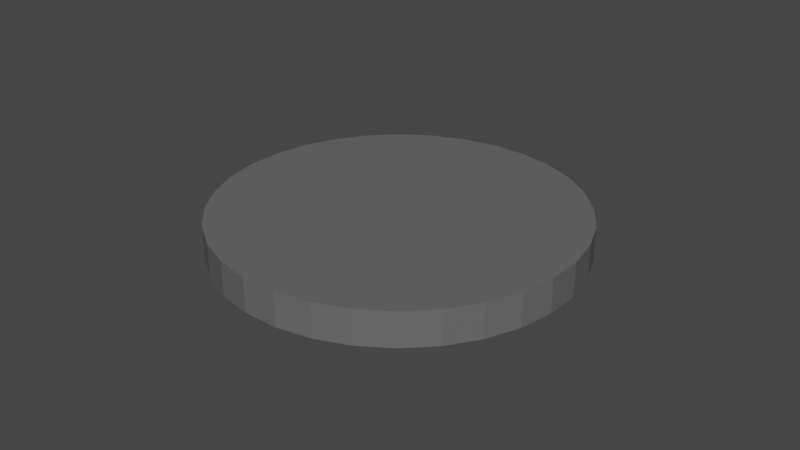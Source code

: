# Source: d7_armadura_pilardesafio_7_3.blend  (saved by Blender 3.4.6; exported with 4.5.12 LTS)
import bpy
from mathutils import Matrix  # noqa: F401  (used for matrix-valued properties, if any)

bpy.ops.wm.read_factory_settings(use_empty=True)
scene = bpy.context.scene
scene.name = 'Scene'

# ---- collections
col_fase_2 = bpy.data.collections.new('fase 2'); scene.collection.children.link(col_fase_2)

# ---- materials (node trees are filled in below, after node groups)
mat_caverna = bpy.data.materials.new('caverna')
mat_caverna.use_transparent_shadow = False

# ---- material node trees
mat_caverna.use_nodes = True; mat_caverna.node_tree.nodes.clear()
_N = mat_caverna.node_tree.nodes; _L = mat_caverna.node_tree.links
n0 = _N.new('ShaderNodeBsdfPrincipled'); n0.name = 'Principled BSDF'; n0.location = (10, 300)
n0.distribution = 'GGX'
n0.subsurface_method = 'RANDOM_WALK_SKIN'
n0.inputs[0].default_value = (0.1329, 0.1329, 0.1329, 1.0)
n0.inputs[3].default_value = 1.45
n0.inputs[27].default_value = (0.0, 0.0, 0.0, 1.0)
n0.inputs[28].default_value = 1.0
n1 = _N.new('ShaderNodeOutputMaterial'); n1.name = 'Material Output'; n1.location = (300, 300)
_L.new(n0.outputs[0], n1.inputs[0])
n1.is_active_output = True

# ---- world
world_world = bpy.data.worlds.new('World'); scene.world = world_world
world_world.use_nodes = True; world_world.node_tree.nodes.clear()
_N = world_world.node_tree.nodes; _L = world_world.node_tree.links
n0 = _N.new('ShaderNodeOutputWorld'); n0.name = 'World Output'; n0.location = (300, 300)
n1 = _N.new('ShaderNodeBackground'); n1.name = 'Background'; n1.location = (10, 300)
n1.inputs[0].default_value = (0.05088, 0.05088, 0.05088, 1.0)
_L.new(n1.outputs[0], n0.inputs[0])
n0.is_active_output = True
world_world.color = (0.05088, 0.05088, 0.05088)
world_world.use_sun_shadow = False
world_world.sun_shadow_jitter_overblur = 0.0

# ---- meshes
me_cylinder_072 = bpy.data.meshes.new('Cylinder.072')
me_cylinder_072.from_pydata([(-2.235e-08, 4.353, -0.4124), (-2.235e-08, 4.353, 0.4124), (0.8492, 4.269, -0.4124), (0.8492, 4.269, 0.4124), (1.666, 4.022, -0.4124), (1.666, 4.022, 0.4124), (2.418, 3.619, -0.4124), (2.418, 3.619, 0.4124), (3.078, 3.078, -0.4124), (3.078, 3.078, 0.4124), (3.619, 2.418, -0.4124), (3.619, 2.418, 0.4124), (4.022, 1.666, -0.4124), (4.022, 1.666, 0.4124), (4.269, 0.8492, -0.4124), (4.269, 0.8492, 0.4124), (4.353, 4.47e-08, -0.4124), (4.353, 4.47e-08, 0.4124), (4.269, -0.8492, -0.4124), (4.269, -0.8492, 0.4124), (4.022, -1.666, -0.4124), (4.022, -1.666, 0.4124), (3.619, -2.418, -0.4124), (3.619, -2.418, 0.4124), (3.078, -3.078, -0.4124), (3.078, -3.078, 0.4124), (2.418, -3.619, -0.4124), (2.418, -3.619, 0.4124), (1.666, -4.022, -0.4124), (1.666, -4.022, 0.4124), (0.8492, -4.269, -0.4124), (0.8492, -4.269, 0.4124), (-2.235e-08, -4.353, -0.4124), (-2.235e-08, -4.353, 0.4124), (-0.8492, -4.269, -0.4124), (-0.8492, -4.269, 0.4124), (-1.666, -4.022, -0.4124), (-1.666, -4.022, 0.4124), (-2.418, -3.619, -0.4124), (-2.418, -3.619, 0.4124), (-3.078, -3.078, -0.4124), (-3.078, -3.078, 0.4124), (-3.619, -2.418, -0.4124), (-3.619, -2.418, 0.4124), (-4.022, -1.666, -0.4124), (-4.022, -1.666, 0.4124), (-4.269, -0.8492, -0.4124), (-4.269, -0.8492, 0.4124), (-4.353, 4.47e-08, -0.4124), (-4.353, 4.47e-08, 0.4124), (-4.269, 0.8492, -0.4124), (-4.269, 0.8492, 0.4124), (-4.022, 1.666, -0.4124), (-4.022, 1.666, 0.4124), (-3.619, 2.418, -0.4124), (-3.619, 2.418, 0.4124), (-3.078, 3.078, -0.4124), (-3.078, 3.078, 0.4124), (-2.418, 3.619, -0.4124), (-2.418, 3.619, 0.4124), (-1.666, 4.022, -0.4124), (-1.666, 4.022, 0.4124), (-0.8492, 4.269, -0.4124), (-0.8492, 4.269, 0.4124)], [], [(0, 1, 3, 2), (2, 3, 5, 4), (4, 5, 7, 6), (6, 7, 9, 8), (8, 9, 11, 10), (10, 11, 13, 12), (12, 13, 15, 14), (14, 15, 17, 16), (16, 17, 19, 18), (18, 19, 21, 20), (20, 21, 23, 22), (22, 23, 25, 24), (24, 25, 27, 26), (26, 27, 29, 28), (28, 29, 31, 30), (30, 31, 33, 32), (32, 33, 35, 34), (34, 35, 37, 36), (36, 37, 39, 38), (38, 39, 41, 40), (40, 41, 43, 42), (42, 43, 45, 44), (44, 45, 47, 46), (46, 47, 49, 48), (48, 49, 51, 50), (50, 51, 53, 52), (52, 53, 55, 54), (54, 55, 57, 56), (56, 57, 59, 58), (58, 59, 61, 60), (3, 1, 63, 61, 59, 57, 55, 53, 51, 49, 47, 45, 43, 41, 39, 37, 35, 33, 31, 29, 27, 25, 23, 21, 19, 17, 15, 13, 11, 9, 7, 5), (60, 61, 63, 62), (62, 63, 1, 0), (0, 2, 4, 6, 8, 10, 12, 14, 16, 18, 20, 22, 24, 26, 28, 30, 32, 34, 36, 38, 40, 42, 44, 46, 48, 50, 52, 54, 56, 58, 60, 62)])
_uv = me_cylinder_072.uv_layers.new(name='UVMap')
_uv.uv.foreach_set('vector', [1.0, 0.5, 1.0, 1.0, 0.9688, 1.0, 0.9688, 0.5, 0.9688, 0.5, 0.9688, 1.0, 0.9375, 1.0, 0.9375, 0.5, 0.9375, 0.5, 0.9375, 1.0, 0.9062, 1.0, 0.9062, 0.5, 0.9062, 0.5, 0.9062, 1.0, 0.875, 1.0, 0.875, 0.5, 0.875, 0.5, 0.875, 1.0, 0.8438, 1.0, 0.8438, 0.5, 0.8438, 0.5, 0.8438, 1.0, 0.8125, 1.0, 0.8125, 0.5, 0.8125, 0.5, 0.8125, 1.0, 0.7812, 1.0, 0.7812, 0.5, 0.7812, 0.5, 0.7812, 1.0, 0.75, 1.0, 0.75, 0.5, 0.75, 0.5, 0.75, 1.0, 0.7188, 1.0, 0.7188, 0.5, 0.7188, 0.5, 0.7188, 1.0, 0.6875, 1.0, 0.6875, 0.5, 0.6875, 0.5, 0.6875, 1.0, 0.6562, 1.0, 0.6562, 0.5, 0.6562, 0.5, 0.6562, 1.0, 0.625, 1.0, 0.625, 0.5, 0.625, 0.5, 0.625, 1.0, 0.5938, 1.0, 0.5938, 0.5, 0.5938, 0.5, 0.5938, 1.0, 0.5625, 1.0, 0.5625, 0.5, 0.5625, 0.5, 0.5625, 1.0, 0.5312, 1.0, 0.5312, 0.5, 0.5312, 0.5, 0.5312, 1.0, 0.5, 1.0, 0.5, 0.5, 0.5, 0.5, 0.5, 1.0, 0.4688, 1.0, 0.4688, 0.5, 0.4688, 0.5, 0.4688, 1.0, 0.4375, 1.0, 0.4375, 0.5, 0.4375, 0.5, 0.4375, 1.0, 0.4062, 1.0, 0.4062, 0.5, 0.4062, 0.5, 0.4062, 1.0, 0.375, 1.0, 0.375, 0.5, 0.375, 0.5, 0.375, 1.0, 0.3438, 1.0, 0.3438, 0.5, 0.3438, 0.5, 0.3438, 1.0, 0.3125, 1.0, 0.3125, 0.5, 0.3125, 0.5, 0.3125, 1.0, 0.2812, 1.0, 0.2812, 0.5, 0.2812, 0.5, 0.2812, 1.0, 0.25, 1.0, 0.25, 0.5, 0.25, 0.5, 0.25, 1.0, 0.2188, 1.0, 0.2188, 0.5, 0.2188, 0.5, 0.2188, 1.0, 0.1875, 1.0, 0.1875, 0.5, 0.1875, 0.5, 0.1875, 1.0, 0.1562, 1.0, 0.1562, 0.5, 0.1562, 0.5, 0.1562, 1.0, 0.125, 1.0, 0.125, 0.5, 0.125, 0.5, 0.125, 1.0, 0.09375, 1.0, 0.09375, 0.5, 0.09375, 0.5, 0.09375, 1.0, 0.0625, 1.0, 0.0625, 0.5, 0.2968, 0.4854, 0.25, 0.49, 0.2032, 0.4854, 0.1582, 0.4717, 0.1167, 0.4496, 0.08029, 0.4197, 0.05045, 0.3833, 0.02827, 0.3418, 0.01461, 0.2968, 0.01, 0.25, 0.01461, 0.2032, 0.02827, 0.1582, 0.05045, 0.1167, 0.08029, 0.08029, 0.1167, 0.05045, 0.1582, 0.02827, 0.2032, 0.01461, 0.25, 0.01, 0.2968, 0.01461, 0.3418, 0.02827, 0.3833, 0.05045, 0.4197, 0.08029, 0.4496, 0.1167, 0.4717, 0.1582, 0.4854, 0.2032, 0.49, 0.25, 0.4854, 0.2968, 0.4717, 0.3418, 0.4496, 0.3833, 0.4197, 0.4197, 0.3833, 0.4496, 0.3418, 0.4717, 0.0625, 0.5, 0.0625, 1.0, 0.03125, 1.0, 0.03125, 0.5, 0.03125, 0.5, 0.03125, 1.0, 0.0, 1.0, 0.0, 0.5, 0.75, 0.49, 0.7968, 0.4854, 0.8418, 0.4717, 0.8833, 0.4496, 0.9197, 0.4197, 0.9496, 0.3833, 0.9717, 0.3418, 0.9854, 0.2968, 0.99, 0.25, 0.9854, 0.2032, 0.9717, 0.1582, 0.9496, 0.1167, 0.9197, 0.08029, 0.8833, 0.05045, 0.8418, 0.02827, 0.7968, 0.01461, 0.75, 0.01, 0.7032, 0.01461, 0.6582, 0.02827, 0.6167, 0.05045, 0.5803, 0.08029, 0.5504, 0.1167, 0.5283, 0.1582, 0.5146, 0.2032, 0.51, 0.25, 0.5146, 0.2968, 0.5283, 0.3418, 0.5504, 0.3833, 0.5803, 0.4197, 0.6167, 0.4496, 0.6582, 0.4717, 0.7032, 0.4854])
me_cylinder_072.materials.append(mat_caverna)
me_cylinder_072.update()

# ---- objects
ob_d7_pilardesafio_7_3 = bpy.data.objects.new('d7 pilardesafio 7 3', me_cylinder_072)

# ---- transforms, parenting, visibility, modifiers, constraints
ob_d7_pilardesafio_7_3.location = (10.26, -123.1, -5.196)
ob_d7_pilardesafio_7_3.rotation_euler = (0.0, -0.0, 0.2965)
_vg = ob_d7_pilardesafio_7_3.vertex_groups.new(name='Bone')
_vg.add([0, 1, 2, 3, 4, 5, 6, 7, 8, 9, 10, 11, 12, 13, 14, 15, 16, 17, 18, 19, 20, 21, 22, 23, 24, 25, 26, 27, 28, 29, 30, 31, 32, 33, 34, 35, 36, 37, 38, 39, 40, 41, 42, 43, 44, 45, 46, 47, 48, 49, 50, 51, 52, 53, 54, 55, 56, 57, 58, 59, 60, 61, 62, 63], 1.0, 'REPLACE')
_m = ob_d7_pilardesafio_7_3.modifiers.new('Armature', 'ARMATURE')

# ---- collection membership
col_fase_2.objects.link(ob_d7_pilardesafio_7_3)

# ---- scene / render settings (as saved in the file)
scene.frame_start = 1; scene.frame_end = 730; scene.frame_set(0)
scene.render.engine = 'BLENDER_EEVEE_NEXT'
scene.cycles.sampling_pattern = 'TABULATED_SOBOL'
scene.cycles.use_light_tree = False
scene.view_settings.view_transform = 'Filmic'
bpy.context.view_layer.update()

# ---- added for rendering (the .blend has no active camera and no usable light): camera, sun
cam_auto = bpy.data.cameras.new('AutoCamera')
cam_auto.lens = 50.0
cam_auto.sensor_width = 36.0
cam_auto.clip_end = 1000.0
ob_auto_camera = bpy.data.objects.new('AutoCamera', cam_auto)
scene.collection.objects.link(ob_auto_camera)
ob_auto_camera.location = (24.4998, -140.158, 6.19843)
ob_auto_camera.rotation_euler = (1.09748, -7.21219e-08, 0.694738)
scene.camera = ob_auto_camera
light_auto_sun = bpy.data.lights.new('AutoSun', 'SUN')
light_auto_sun.energy = 3.0
light_auto_sun.angle = 0.0523599
ob_auto_sun = bpy.data.objects.new('AutoSun', light_auto_sun)
scene.collection.objects.link(ob_auto_sun)
ob_auto_sun.rotation_euler = (0.872665, 0.174533, 0.523599)
bpy.context.view_layer.update()
